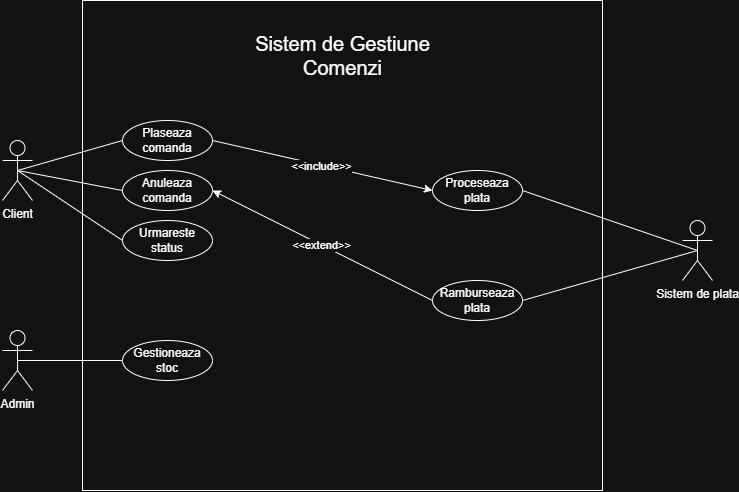

The diagram above was exported from draw.io. Its source (the exported page's mxGraphModel, read from the mxfile embedded in the PNG):
<mxGraphModel dx="1153" dy="668" grid="1" gridSize="10" guides="1" tooltips="1" connect="1" arrows="1" fold="1" page="1" pageScale="1" pageWidth="850" pageHeight="1100" math="0" shadow="0">
  <root>
    <mxCell id="0" />
    <mxCell id="1" parent="0" />
    <mxCell id="vwylpNVu1dgeYFyOOKAV-1" parent="1" style="shape=umlActor;verticalLabelPosition=bottom;verticalAlign=top;html=1;" value="Client" vertex="1">
      <mxGeometry height="60" width="30" x="90" y="180" as="geometry" />
    </mxCell>
    <mxCell id="vwylpNVu1dgeYFyOOKAV-4" parent="1" style="shape=umlActor;verticalLabelPosition=bottom;verticalAlign=top;html=1;" value="Sistem de plata" vertex="1">
      <mxGeometry height="60" width="30" x="770" y="260" as="geometry" />
    </mxCell>
    <mxCell id="vwylpNVu1dgeYFyOOKAV-5" parent="1" style="shape=umlActor;verticalLabelPosition=bottom;verticalAlign=top;html=1;" value="Admin" vertex="1">
      <mxGeometry height="60" width="30" x="90" y="370" as="geometry" />
    </mxCell>
    <mxCell id="vwylpNVu1dgeYFyOOKAV-7" parent="1" style="rounded=0;whiteSpace=wrap;html=1;" value="" vertex="1">
      <mxGeometry height="490" width="520" x="170" y="40" as="geometry" />
    </mxCell>
    <mxCell id="vwylpNVu1dgeYFyOOKAV-18" edge="1" parent="1" source="vwylpNVu1dgeYFyOOKAV-8" style="rounded=0;orthogonalLoop=1;jettySize=auto;html=1;exitX=1;exitY=0.5;exitDx=0;exitDy=0;entryX=0;entryY=0.5;entryDx=0;entryDy=0;curved=0;" target="vwylpNVu1dgeYFyOOKAV-12">
      <mxGeometry relative="1" as="geometry" />
    </mxCell>
    <mxCell id="vwylpNVu1dgeYFyOOKAV-21" connectable="0" parent="vwylpNVu1dgeYFyOOKAV-18" style="edgeLabel;html=1;align=center;verticalAlign=middle;resizable=0;points=[];" value="&amp;lt;&amp;lt;include&amp;gt;&amp;gt;" vertex="1">
      <mxGeometry relative="1" x="-0.0109" y="-1" as="geometry">
        <mxPoint as="offset" />
      </mxGeometry>
    </mxCell>
    <mxCell id="vwylpNVu1dgeYFyOOKAV-8" parent="1" style="ellipse;whiteSpace=wrap;html=1;" value="Plaseaza comanda" vertex="1">
      <mxGeometry height="40" width="90" x="210" y="160" as="geometry" />
    </mxCell>
    <mxCell id="vwylpNVu1dgeYFyOOKAV-9" parent="1" style="ellipse;whiteSpace=wrap;html=1;" value="Anuleaza comanda" vertex="1">
      <mxGeometry height="40" width="90" x="210" y="210" as="geometry" />
    </mxCell>
    <mxCell id="vwylpNVu1dgeYFyOOKAV-10" parent="1" style="ellipse;whiteSpace=wrap;html=1;" value="Urmareste status" vertex="1">
      <mxGeometry height="40" width="90" x="210" y="260" as="geometry" />
    </mxCell>
    <mxCell id="vwylpNVu1dgeYFyOOKAV-11" parent="1" style="ellipse;whiteSpace=wrap;html=1;" value="Gestioneaza stoc" vertex="1">
      <mxGeometry height="40" width="90" x="210" y="380" as="geometry" />
    </mxCell>
    <mxCell id="vwylpNVu1dgeYFyOOKAV-12" parent="1" style="ellipse;whiteSpace=wrap;html=1;" value="Proceseaza plata" vertex="1">
      <mxGeometry height="40" width="90" x="520" y="210" as="geometry" />
    </mxCell>
    <mxCell id="vwylpNVu1dgeYFyOOKAV-22" edge="1" parent="1" source="vwylpNVu1dgeYFyOOKAV-13" style="rounded=0;orthogonalLoop=1;jettySize=auto;html=1;exitX=0;exitY=0.5;exitDx=0;exitDy=0;entryX=1;entryY=0.5;entryDx=0;entryDy=0;" target="vwylpNVu1dgeYFyOOKAV-9">
      <mxGeometry relative="1" as="geometry" />
    </mxCell>
    <mxCell id="vwylpNVu1dgeYFyOOKAV-23" connectable="0" parent="vwylpNVu1dgeYFyOOKAV-22" style="edgeLabel;html=1;align=center;verticalAlign=middle;resizable=0;points=[];" value="&amp;lt;&amp;lt;extend&amp;gt;&amp;gt;" vertex="1">
      <mxGeometry relative="1" x="0.0115" as="geometry">
        <mxPoint as="offset" />
      </mxGeometry>
    </mxCell>
    <mxCell id="vwylpNVu1dgeYFyOOKAV-13" parent="1" style="ellipse;whiteSpace=wrap;html=1;" value="Ramburseaza plata" vertex="1">
      <mxGeometry height="40" width="90" x="520" y="320" as="geometry" />
    </mxCell>
    <mxCell id="vwylpNVu1dgeYFyOOKAV-14" edge="1" parent="1" source="vwylpNVu1dgeYFyOOKAV-1" style="endArrow=none;html=1;rounded=0;exitX=0.5;exitY=0.5;exitDx=0;exitDy=0;exitPerimeter=0;entryX=0;entryY=0.5;entryDx=0;entryDy=0;" target="vwylpNVu1dgeYFyOOKAV-8" value="">
      <mxGeometry height="50" relative="1" width="50" as="geometry">
        <mxPoint x="410" y="440" as="sourcePoint" />
        <mxPoint x="460" y="390" as="targetPoint" />
      </mxGeometry>
    </mxCell>
    <mxCell id="vwylpNVu1dgeYFyOOKAV-15" edge="1" parent="1" source="vwylpNVu1dgeYFyOOKAV-1" style="endArrow=none;html=1;rounded=0;exitX=0.5;exitY=0.5;exitDx=0;exitDy=0;exitPerimeter=0;entryX=0;entryY=0.5;entryDx=0;entryDy=0;" target="vwylpNVu1dgeYFyOOKAV-9" value="">
      <mxGeometry height="50" relative="1" width="50" as="geometry">
        <mxPoint x="100" y="260" as="sourcePoint" />
        <mxPoint x="150" y="210" as="targetPoint" />
      </mxGeometry>
    </mxCell>
    <mxCell id="vwylpNVu1dgeYFyOOKAV-16" edge="1" parent="1" source="vwylpNVu1dgeYFyOOKAV-1" style="endArrow=none;html=1;rounded=0;exitX=0.5;exitY=0.5;exitDx=0;exitDy=0;exitPerimeter=0;curved=0;entryX=0;entryY=0.5;entryDx=0;entryDy=0;" target="vwylpNVu1dgeYFyOOKAV-10" value="">
      <mxGeometry height="50" relative="1" width="50" as="geometry">
        <mxPoint x="410" y="440" as="sourcePoint" />
        <mxPoint x="460" y="390" as="targetPoint" />
      </mxGeometry>
    </mxCell>
    <mxCell id="vwylpNVu1dgeYFyOOKAV-17" edge="1" parent="1" source="vwylpNVu1dgeYFyOOKAV-5" style="endArrow=none;html=1;rounded=0;exitX=0.5;exitY=0.5;exitDx=0;exitDy=0;exitPerimeter=0;entryX=0;entryY=0.5;entryDx=0;entryDy=0;" target="vwylpNVu1dgeYFyOOKAV-11" value="">
      <mxGeometry height="50" relative="1" width="50" as="geometry">
        <mxPoint x="410" y="440" as="sourcePoint" />
        <mxPoint x="460" y="390" as="targetPoint" />
      </mxGeometry>
    </mxCell>
    <mxCell id="vwylpNVu1dgeYFyOOKAV-25" edge="1" parent="1" source="vwylpNVu1dgeYFyOOKAV-13" style="endArrow=none;html=1;rounded=0;entryX=0.5;entryY=0.5;entryDx=0;entryDy=0;entryPerimeter=0;exitX=1;exitY=0.5;exitDx=0;exitDy=0;" target="vwylpNVu1dgeYFyOOKAV-4" value="">
      <mxGeometry height="50" relative="1" width="50" as="geometry">
        <mxPoint x="410" y="400" as="sourcePoint" />
        <mxPoint x="460" y="350" as="targetPoint" />
      </mxGeometry>
    </mxCell>
    <mxCell id="vwylpNVu1dgeYFyOOKAV-26" edge="1" parent="1" source="vwylpNVu1dgeYFyOOKAV-12" style="endArrow=none;html=1;rounded=0;entryX=0.5;entryY=0.5;entryDx=0;entryDy=0;entryPerimeter=0;exitX=1;exitY=0.5;exitDx=0;exitDy=0;" target="vwylpNVu1dgeYFyOOKAV-4" value="">
      <mxGeometry height="50" relative="1" width="50" as="geometry">
        <mxPoint x="410" y="400" as="sourcePoint" />
        <mxPoint x="460" y="350" as="targetPoint" />
      </mxGeometry>
    </mxCell>
    <mxCell id="vwylpNVu1dgeYFyOOKAV-27" parent="1" style="text;html=1;whiteSpace=wrap;strokeColor=none;fillColor=none;align=center;verticalAlign=middle;rounded=0;" value="&lt;font style=&quot;font-size: 20px;&quot;&gt;Sistem de Gestiune Comenzi&lt;/font&gt;" vertex="1">
      <mxGeometry height="30" width="225" x="317.5" y="80" as="geometry" />
    </mxCell>
  </root>
</mxGraphModel>